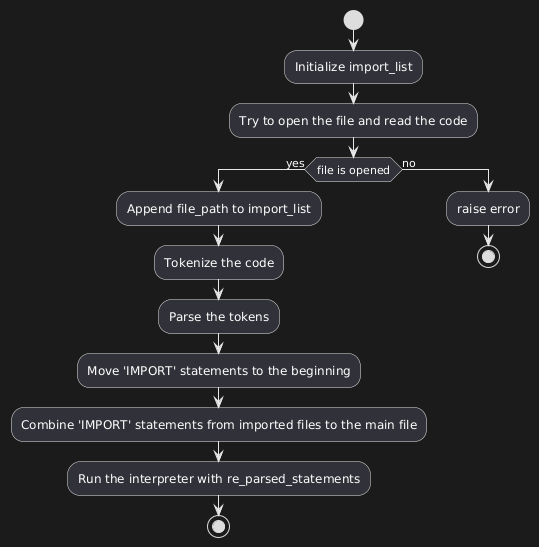

The diagram above was rendered by PlantUML. Its source (embedded in the PNG):
@startuml
start
:Initialize import_list;
:Try to open the file and read the code;
if (file is opened) then (yes)
  :Append file_path to import_list;
  :Tokenize the code;
  :Parse the tokens;
  :Move 'IMPORT' statements to the beginning;
  :Combine 'IMPORT' statements from imported files to the main file;
  :Run the interpreter with re_parsed_statements;
  stop
else (no)
  :raise error;
  stop
endif
@enduml